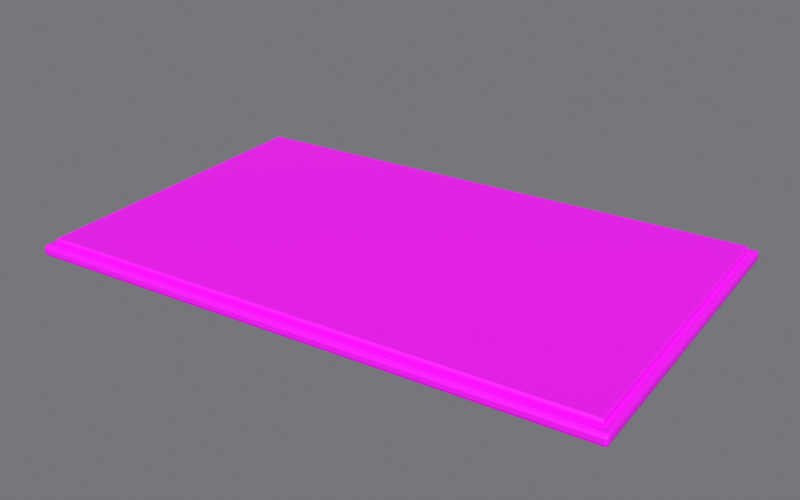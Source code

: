 # Source: TownBase.blend  (saved by Blender 5.2.44; exported with 4.5.12 LTS)
import bpy
from mathutils import Matrix  # noqa: F401  (used for matrix-valued properties, if any)

bpy.ops.wm.read_factory_settings(use_empty=True)
scene = bpy.context.scene
scene.name = 'Scene'

# ---- images (referenced by path relative to the original .blend; pixels are not part of the script)
import os
ASSET_DIR = os.environ.get("B2B_ASSET_DIR", "")  # directory of the original .blend (textures are referenced by path, not embedded)
HERE = os.path.dirname(os.path.abspath(__file__))  # packed textures are extracted next to this script under _unpacked/

def load_image(name, relpath, width, height, colorspace="sRGB"):
    """Load a texture the original file referenced (path relative to the .blend, or extracted next to this script)."""
    p = next((c for c in (os.path.join(HERE, relpath), os.path.join(ASSET_DIR, relpath)) if relpath and os.path.exists(c)), "")
    if p:
        img = bpy.data.images.load(p, check_existing=True)
        img.name = name
    else:  # same state as the original file: an image datablock whose file is absent (Cycles renders it pink)
        img = bpy.data.images.new(name, width, height)
        img.source = "FILE"
        img.filepath = "//" + (relpath or name)
    img.colorspace_settings.name = colorspace
    return img
img_toypalette_png = load_image('ToyPalette.png', 'ToyPalette.png', 1024, 1024, 'sRGB')

# ---- materials (node trees are filled in below, after node groups)
mat_toypalette = bpy.data.materials.new('ToyPalette')

# ---- material node trees
mat_toypalette.use_nodes = True; mat_toypalette.node_tree.nodes.clear()
_N = mat_toypalette.node_tree.nodes; _L = mat_toypalette.node_tree.links
n0 = _N.new('ShaderNodeBsdfPrincipled'); n0.name = 'Principled BSDF'; n0.location = (-200, 100)
n0.inputs[2].default_value = 0.6
n0.inputs[10].default_value = 0.005
n1 = _N.new('ShaderNodeOutputMaterial'); n1.name = 'Material Output'; n1.location = (200, 100)
n2 = _N.new('ShaderNodeTexImage'); n2.name = 'Image Texture'; n2.location = (0, 0)
n2.image = img_toypalette_png
n2.interpolation = 'Closest'
_L.new(n0.outputs[0], n1.inputs[0])
_L.new(n2.outputs[0], n0.inputs[0])
n1.is_active_output = True

# ---- world
world_world = bpy.data.worlds.new('World'); scene.world = world_world
world_world.use_nodes = True; world_world.node_tree.nodes.clear()
_N = world_world.node_tree.nodes; _L = world_world.node_tree.links
n0 = _N.new('ShaderNodeBackground'); n0.name = 'Background'; n0.location = (-200, 100)
n0.inputs[0].default_value = (0.18, 0.18, 0.2, 1.0)
n1 = _N.new('ShaderNodeOutputWorld'); n1.name = 'World Output'; n1.location = (200, 100)
_L.new(n0.outputs[0], n1.inputs[0])
n1.is_active_output = True
world_world.color = (0.18, 0.18, 0.2)

# ---- cameras
cam_camera = bpy.data.cameras.new('Camera')
cam_camera.clip_start = 0.001
cam_camera.clip_end = 100.0

# ---- lights
light_sun = bpy.data.lights.new('Sun', 'SUN')
light_sun.energy = 3.0

# ---- meshes
me_townbase_board = bpy.data.meshes.new('TownBase_Board')
me_townbase_board.from_pydata([(-0.5, -0.31, 0.0), (-0.5, -0.31, 0.02), (-0.5, 0.31, 0.0), (-0.5, 0.31, 0.02), (0.5, -0.31, 0.0), (0.5, -0.31, 0.02), (0.5, 0.31, 0.0), (0.5, 0.31, 0.02)], [], [(0, 1, 3, 2), (2, 3, 7, 6), (6, 7, 5, 4), (4, 5, 1, 0), (2, 6, 4, 0), (7, 3, 1, 5)])
_uv = me_townbase_board.uv_layers.new(name='UVMap')
_uv.uv.foreach_set('vector', [0.1875, 0.9375, 0.1875, 0.9375, 0.1875, 0.9375, 0.1875, 0.9375, 0.1875, 0.9375, 0.1875, 0.9375, 0.1875, 0.9375, 0.1875, 0.9375, 0.1875, 0.9375, 0.1875, 0.9375, 0.1875, 0.9375, 0.1875, 0.9375, 0.1875, 0.9375, 0.1875, 0.9375, 0.1875, 0.9375, 0.1875, 0.9375, 0.1875, 0.9375, 0.1875, 0.9375, 0.1875, 0.9375, 0.1875, 0.9375, 0.1875, 0.9375, 0.1875, 0.9375, 0.1875, 0.9375, 0.1875, 0.9375])
me_townbase_board.materials.append(mat_toypalette)
me_townbase_board.update()
me_townbase_grass = bpy.data.meshes.new('TownBase_Grass')
me_townbase_grass.from_pydata([(-0.485, -0.295, 0.02), (-0.485, -0.295, 0.03), (-0.485, 0.295, 0.02), (-0.485, 0.295, 0.03), (0.485, -0.295, 0.02), (0.485, -0.295, 0.03), (0.485, 0.295, 0.02), (0.485, 0.295, 0.03)], [], [(0, 1, 3, 2), (2, 3, 7, 6), (6, 7, 5, 4), (4, 5, 1, 0), (2, 6, 4, 0), (7, 3, 1, 5)])
_uv = me_townbase_grass.uv_layers.new(name='UVMap')
_uv.uv.foreach_set('vector', [0.6875, 0.9375, 0.6875, 0.9375, 0.6875, 0.9375, 0.6875, 0.9375, 0.6875, 0.9375, 0.6875, 0.9375, 0.6875, 0.9375, 0.6875, 0.9375, 0.6875, 0.9375, 0.6875, 0.9375, 0.6875, 0.9375, 0.6875, 0.9375, 0.6875, 0.9375, 0.6875, 0.9375, 0.6875, 0.9375, 0.6875, 0.9375, 0.6875, 0.9375, 0.6875, 0.9375, 0.6875, 0.9375, 0.6875, 0.9375, 0.6875, 0.9375, 0.6875, 0.9375, 0.6875, 0.9375, 0.6875, 0.9375])
me_townbase_grass.materials.append(mat_toypalette)
me_townbase_grass.update()

# ---- objects
ob_townbase = bpy.data.objects.new('TownBase', None)
ob_townbase_board = bpy.data.objects.new('TownBase_Board', me_townbase_board)
ob_townbase_grass = bpy.data.objects.new('TownBase_Grass', me_townbase_grass)
ob_camera = bpy.data.objects.new('Camera', cam_camera)
ob_sun = bpy.data.objects.new('Sun', light_sun)

# ---- transforms, parenting, visibility, modifiers, constraints
ob_townbase.location = (0.0, 0.0, 0.0)
ob_townbase.empty_display_size = 0.05
ob_townbase_board.parent = ob_townbase
ob_townbase_board.location = (0.0, 0.0, 0.0)
_m = ob_townbase_board.modifiers.new('Bevel', 'BEVEL')
_m.width = 0.006
_m.width_pct = 0.006
_m.segments = 2
ob_townbase_grass.parent = ob_townbase
ob_townbase_grass.location = (0.0, 0.0, 0.0)
_m = ob_townbase_grass.modifiers.new('Bevel', 'BEVEL')
_m.width = 0.003
_m.width_pct = 0.003
ob_camera.location = (0.8891, -1.383, 0.8053)
ob_camera.rotation_euler = (1.123, -5.973e-08, 0.5713)
ob_sun.location = (0.0, 0.0, 0.0)
ob_sun.rotation_euler = (0.8727, 0.0, 0.5236)

# ---- collection membership
scene.collection.objects.link(ob_townbase)
scene.collection.objects.link(ob_townbase_board)
scene.collection.objects.link(ob_townbase_grass)
scene.collection.objects.link(ob_camera)
scene.collection.objects.link(ob_sun)

# ---- scene / render settings (as saved in the file)
scene.camera = ob_camera
scene.frame_start = 1; scene.frame_end = 250; scene.frame_set(1)
scene.render.engine = 'BLENDER_EEVEE_NEXT'
scene.render.resolution_x = 800
scene.render.resolution_y = 500
scene.render.bake_bias = 0.0
scene.render.bake_samples = 0
scene.render.compositor_device = 'GPU'
scene.eevee.taa_render_samples = 16
scene.eevee.use_volume_custom_range = False
scene.eevee.fast_gi_thickness_near = 0.1
scene.eevee.fast_gi_thickness_far = 0.0
scene.eevee.ray_tracing_options.screen_trace_thickness = 0.1
scene.view_settings.view_transform = 'Standard'
bpy.context.view_layer.update()
